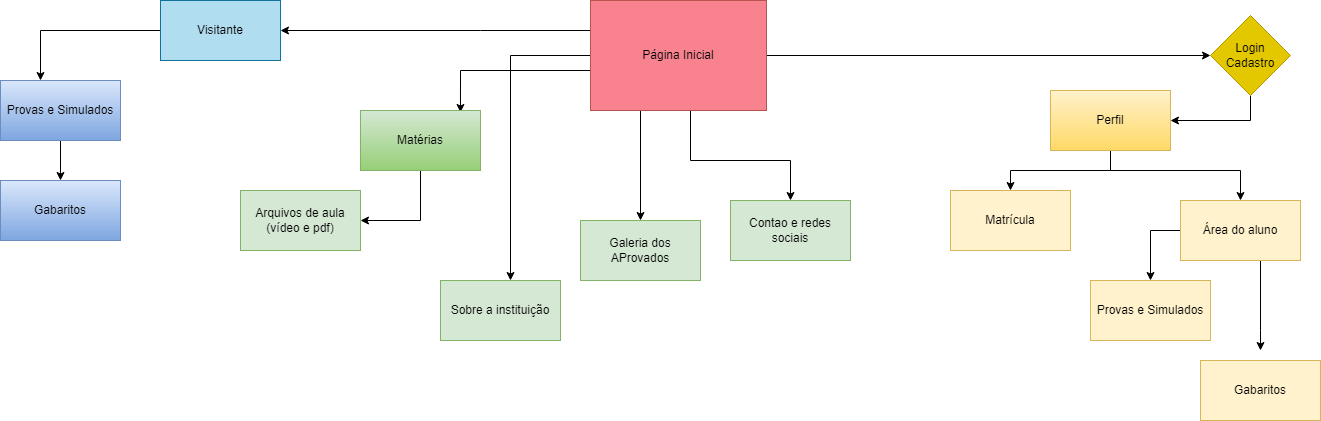

The diagram above was exported from draw.io. Its source (the exported page's mxGraphModel, read from the mxfile embedded in the PNG):
<mxGraphModel dx="1422" dy="794" grid="1" gridSize="10" guides="1" tooltips="1" connect="1" arrows="1" fold="1" page="1" pageScale="1" pageWidth="827" pageHeight="1169" math="0" shadow="0">
  <root>
    <mxCell id="0" />
    <mxCell id="1" parent="0" />
    <mxCell id="tqyY1w_LTgm0_Yr_kpv--15" value="" style="edgeStyle=orthogonalEdgeStyle;rounded=0;orthogonalLoop=1;jettySize=auto;html=1;" edge="1" parent="1" source="tqyY1w_LTgm0_Yr_kpv--1" target="tqyY1w_LTgm0_Yr_kpv--14">
      <mxGeometry relative="1" as="geometry">
        <Array as="points">
          <mxPoint x="490" y="40" />
          <mxPoint x="490" y="40" />
        </Array>
      </mxGeometry>
    </mxCell>
    <mxCell id="tqyY1w_LTgm0_Yr_kpv--27" value="" style="edgeStyle=orthogonalEdgeStyle;rounded=0;orthogonalLoop=1;jettySize=auto;html=1;" edge="1" parent="1" source="tqyY1w_LTgm0_Yr_kpv--1" target="tqyY1w_LTgm0_Yr_kpv--26">
      <mxGeometry relative="1" as="geometry" />
    </mxCell>
    <mxCell id="tqyY1w_LTgm0_Yr_kpv--43" value="" style="edgeStyle=orthogonalEdgeStyle;rounded=0;orthogonalLoop=1;jettySize=auto;html=1;entryX=0.5;entryY=0;entryDx=0;entryDy=0;" edge="1" parent="1" target="tqyY1w_LTgm0_Yr_kpv--42">
      <mxGeometry relative="1" as="geometry">
        <mxPoint x="650" y="150" as="sourcePoint" />
        <mxPoint x="300" y="140" as="targetPoint" />
        <Array as="points">
          <mxPoint x="650" y="90" />
          <mxPoint x="650" y="90" />
        </Array>
      </mxGeometry>
    </mxCell>
    <mxCell id="tqyY1w_LTgm0_Yr_kpv--45" value="" style="edgeStyle=orthogonalEdgeStyle;rounded=0;orthogonalLoop=1;jettySize=auto;html=1;exitX=0.25;exitY=1;exitDx=0;exitDy=0;entryX=0.833;entryY=0.033;entryDx=0;entryDy=0;entryPerimeter=0;" edge="1" parent="1" source="tqyY1w_LTgm0_Yr_kpv--1" target="tqyY1w_LTgm0_Yr_kpv--44">
      <mxGeometry relative="1" as="geometry">
        <mxPoint x="560" y="140" as="sourcePoint" />
        <mxPoint x="470" y="170" as="targetPoint" />
        <Array as="points">
          <mxPoint x="684" y="120" />
          <mxPoint x="684" y="80" />
          <mxPoint x="470" y="80" />
        </Array>
      </mxGeometry>
    </mxCell>
    <mxCell id="tqyY1w_LTgm0_Yr_kpv--60" style="edgeStyle=orthogonalEdgeStyle;rounded=0;orthogonalLoop=1;jettySize=auto;html=1;entryX=0.5;entryY=0;entryDx=0;entryDy=0;" edge="1" parent="1" source="tqyY1w_LTgm0_Yr_kpv--1" target="tqyY1w_LTgm0_Yr_kpv--49">
      <mxGeometry relative="1" as="geometry">
        <mxPoint x="560" y="220" as="targetPoint" />
        <Array as="points">
          <mxPoint x="700" y="170" />
          <mxPoint x="800" y="170" />
        </Array>
      </mxGeometry>
    </mxCell>
    <mxCell id="tqyY1w_LTgm0_Yr_kpv--74" style="edgeStyle=orthogonalEdgeStyle;rounded=0;orthogonalLoop=1;jettySize=auto;html=1;" edge="1" parent="1" source="tqyY1w_LTgm0_Yr_kpv--1">
      <mxGeometry relative="1" as="geometry">
        <mxPoint x="520" y="290" as="targetPoint" />
      </mxGeometry>
    </mxCell>
    <mxCell id="tqyY1w_LTgm0_Yr_kpv--1" value="Página Inicial" style="rounded=0;whiteSpace=wrap;html=1;fillColor=#F8838F;strokeColor=#b85450;" vertex="1" parent="1">
      <mxGeometry x="600" y="10" width="176" height="110" as="geometry" />
    </mxCell>
    <mxCell id="tqyY1w_LTgm0_Yr_kpv--18" style="edgeStyle=orthogonalEdgeStyle;rounded=0;orthogonalLoop=1;jettySize=auto;html=1;" edge="1" parent="1" source="tqyY1w_LTgm0_Yr_kpv--14" target="tqyY1w_LTgm0_Yr_kpv--38">
      <mxGeometry relative="1" as="geometry">
        <mxPoint x="214" y="170" as="targetPoint" />
        <Array as="points">
          <mxPoint x="50" y="40" />
        </Array>
      </mxGeometry>
    </mxCell>
    <mxCell id="tqyY1w_LTgm0_Yr_kpv--14" value="Visitante" style="whiteSpace=wrap;html=1;rounded=0;fillColor=#b1ddf0;strokeColor=#10739e;" vertex="1" parent="1">
      <mxGeometry x="170" y="10" width="120" height="60" as="geometry" />
    </mxCell>
    <mxCell id="tqyY1w_LTgm0_Yr_kpv--72" style="edgeStyle=orthogonalEdgeStyle;rounded=0;orthogonalLoop=1;jettySize=auto;html=1;" edge="1" parent="1" source="tqyY1w_LTgm0_Yr_kpv--21">
      <mxGeometry relative="1" as="geometry">
        <mxPoint x="1160" y="290" as="targetPoint" />
      </mxGeometry>
    </mxCell>
    <mxCell id="tqyY1w_LTgm0_Yr_kpv--73" style="edgeStyle=orthogonalEdgeStyle;rounded=0;orthogonalLoop=1;jettySize=auto;html=1;" edge="1" parent="1" source="tqyY1w_LTgm0_Yr_kpv--21">
      <mxGeometry relative="1" as="geometry">
        <mxPoint x="1270" y="360" as="targetPoint" />
        <Array as="points">
          <mxPoint x="1270" y="340" />
        </Array>
      </mxGeometry>
    </mxCell>
    <mxCell id="tqyY1w_LTgm0_Yr_kpv--21" value="Área do aluno" style="rounded=0;whiteSpace=wrap;html=1;fillColor=#fff2cc;strokeColor=#d6b656;" vertex="1" parent="1">
      <mxGeometry x="1190" y="210" width="120" height="60" as="geometry" />
    </mxCell>
    <mxCell id="tqyY1w_LTgm0_Yr_kpv--69" style="edgeStyle=orthogonalEdgeStyle;rounded=0;orthogonalLoop=1;jettySize=auto;html=1;" edge="1" parent="1" source="tqyY1w_LTgm0_Yr_kpv--22">
      <mxGeometry relative="1" as="geometry">
        <mxPoint x="1250" y="210" as="targetPoint" />
        <Array as="points">
          <mxPoint x="1120" y="180" />
          <mxPoint x="1250" y="180" />
        </Array>
      </mxGeometry>
    </mxCell>
    <mxCell id="tqyY1w_LTgm0_Yr_kpv--71" style="edgeStyle=orthogonalEdgeStyle;rounded=0;orthogonalLoop=1;jettySize=auto;html=1;entryX=0.5;entryY=0;entryDx=0;entryDy=0;" edge="1" parent="1" source="tqyY1w_LTgm0_Yr_kpv--22" target="tqyY1w_LTgm0_Yr_kpv--32">
      <mxGeometry relative="1" as="geometry">
        <Array as="points">
          <mxPoint x="1120" y="180" />
          <mxPoint x="1020" y="180" />
        </Array>
      </mxGeometry>
    </mxCell>
    <mxCell id="tqyY1w_LTgm0_Yr_kpv--22" value="Perfil&lt;br&gt;" style="rounded=0;whiteSpace=wrap;html=1;fillColor=#fff2cc;strokeColor=#d6b656;gradientColor=#ffd966;" vertex="1" parent="1">
      <mxGeometry x="1060" y="100" width="120" height="60" as="geometry" />
    </mxCell>
    <mxCell id="tqyY1w_LTgm0_Yr_kpv--68" style="edgeStyle=orthogonalEdgeStyle;rounded=0;orthogonalLoop=1;jettySize=auto;html=1;entryX=1;entryY=0.5;entryDx=0;entryDy=0;" edge="1" parent="1" source="tqyY1w_LTgm0_Yr_kpv--26" target="tqyY1w_LTgm0_Yr_kpv--22">
      <mxGeometry relative="1" as="geometry">
        <Array as="points">
          <mxPoint x="1260" y="130" />
        </Array>
      </mxGeometry>
    </mxCell>
    <mxCell id="tqyY1w_LTgm0_Yr_kpv--26" value="Login&lt;br&gt;Cadastro" style="rhombus;whiteSpace=wrap;html=1;rounded=0;fillColor=#e3c800;strokeColor=#B09500;fontColor=#000000;" vertex="1" parent="1">
      <mxGeometry x="1220" y="25" width="80" height="80" as="geometry" />
    </mxCell>
    <mxCell id="tqyY1w_LTgm0_Yr_kpv--34" value="Provas e Simulados" style="whiteSpace=wrap;html=1;rounded=0;fillColor=#fff2cc;strokeColor=#d6b656;" vertex="1" parent="1">
      <mxGeometry x="1100" y="290" width="120" height="60" as="geometry" />
    </mxCell>
    <mxCell id="tqyY1w_LTgm0_Yr_kpv--36" value="Gabaritos" style="whiteSpace=wrap;html=1;rounded=0;fillColor=#fff2cc;strokeColor=#d6b656;" vertex="1" parent="1">
      <mxGeometry x="1210" y="370" width="120" height="60" as="geometry" />
    </mxCell>
    <mxCell id="tqyY1w_LTgm0_Yr_kpv--40" style="edgeStyle=orthogonalEdgeStyle;rounded=0;orthogonalLoop=1;jettySize=auto;html=1;" edge="1" parent="1" source="tqyY1w_LTgm0_Yr_kpv--38" target="tqyY1w_LTgm0_Yr_kpv--39">
      <mxGeometry relative="1" as="geometry" />
    </mxCell>
    <mxCell id="tqyY1w_LTgm0_Yr_kpv--38" value="Provas e Simulados" style="whiteSpace=wrap;html=1;rounded=0;fillColor=#dae8fc;gradientColor=#7ea6e0;strokeColor=#6c8ebf;" vertex="1" parent="1">
      <mxGeometry x="10" y="90" width="120" height="60" as="geometry" />
    </mxCell>
    <mxCell id="tqyY1w_LTgm0_Yr_kpv--39" value="Gabaritos" style="whiteSpace=wrap;html=1;rounded=0;fillColor=#dae8fc;gradientColor=#7ea6e0;strokeColor=#6c8ebf;" vertex="1" parent="1">
      <mxGeometry x="10" y="190" width="120" height="60" as="geometry" />
    </mxCell>
    <mxCell id="tqyY1w_LTgm0_Yr_kpv--42" value="Galeria dos AProvados" style="whiteSpace=wrap;html=1;rounded=0;fillColor=#d5e8d4;strokeColor=#82b366;" vertex="1" parent="1">
      <mxGeometry x="590" y="230" width="120" height="60" as="geometry" />
    </mxCell>
    <mxCell id="tqyY1w_LTgm0_Yr_kpv--48" value="" style="edgeStyle=orthogonalEdgeStyle;rounded=0;orthogonalLoop=1;jettySize=auto;html=1;entryX=1;entryY=0.5;entryDx=0;entryDy=0;" edge="1" parent="1" source="tqyY1w_LTgm0_Yr_kpv--44" target="tqyY1w_LTgm0_Yr_kpv--47">
      <mxGeometry relative="1" as="geometry">
        <mxPoint x="410" y="320" as="targetPoint" />
        <Array as="points">
          <mxPoint x="430" y="230" />
          <mxPoint x="370" y="230" />
        </Array>
      </mxGeometry>
    </mxCell>
    <mxCell id="tqyY1w_LTgm0_Yr_kpv--44" value="Matérias" style="whiteSpace=wrap;html=1;rounded=0;fillColor=#d5e8d4;gradientColor=#97d077;strokeColor=#82b366;" vertex="1" parent="1">
      <mxGeometry x="370" y="120" width="120" height="60" as="geometry" />
    </mxCell>
    <mxCell id="tqyY1w_LTgm0_Yr_kpv--47" value="Arquivos de aula (vídeo e pdf)" style="whiteSpace=wrap;html=1;rounded=0;fillColor=#d5e8d4;strokeColor=#82b366;" vertex="1" parent="1">
      <mxGeometry x="250" y="200" width="120" height="60" as="geometry" />
    </mxCell>
    <mxCell id="tqyY1w_LTgm0_Yr_kpv--49" value="Contao e redes sociais" style="whiteSpace=wrap;html=1;rounded=0;fillColor=#d5e8d4;strokeColor=#82b366;" vertex="1" parent="1">
      <mxGeometry x="740" y="210" width="120" height="60" as="geometry" />
    </mxCell>
    <mxCell id="tqyY1w_LTgm0_Yr_kpv--32" value="Matrícula" style="whiteSpace=wrap;html=1;rounded=0;fillColor=#fff2cc;strokeColor=#d6b656;" vertex="1" parent="1">
      <mxGeometry x="960" y="200" width="120" height="60" as="geometry" />
    </mxCell>
    <mxCell id="tqyY1w_LTgm0_Yr_kpv--61" value="Sobre a instituição" style="whiteSpace=wrap;html=1;rounded=0;fillColor=#d5e8d4;strokeColor=#82b366;" vertex="1" parent="1">
      <mxGeometry x="450" y="290" width="120" height="60" as="geometry" />
    </mxCell>
  </root>
</mxGraphModel>